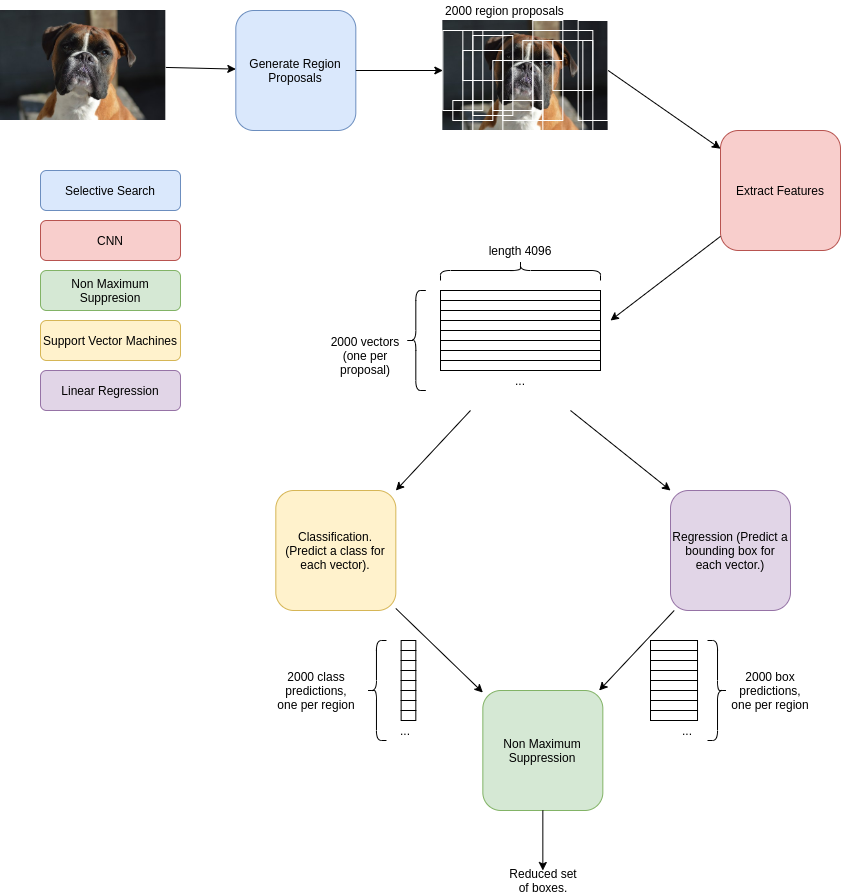

The diagram above was exported from draw.io. Its source (the exported page's mxGraphModel, read from the mxfile embedded in the PNG):
<mxGraphModel dx="526" dy="840" grid="1" gridSize="10" guides="1" tooltips="1" connect="1" arrows="1" fold="1" page="1" pageScale="1" pageWidth="850" pageHeight="1100" math="0" shadow="0">
  <root>
    <mxCell id="0" />
    <mxCell id="1" parent="0" />
    <mxCell id="nifv1WGNr9fms3tvR5b_-3" value="" style="shape=image;verticalLabelPosition=bottom;labelBackgroundColor=#ffffff;verticalAlign=top;aspect=fixed;imageAspect=0;image=https://cdn.pixabay.com/photo/2018/08/24/11/14/boxer-3627742__340.jpg;" parent="1" vertex="1">
      <mxGeometry x="80" y="280" width="165.32" height="110" as="geometry" />
    </mxCell>
    <mxCell id="nifv1WGNr9fms3tvR5b_-4" value="Extract Features" style="rounded=1;whiteSpace=wrap;html=1;fillColor=#f8cecc;strokeColor=#b85450;" parent="1" vertex="1">
      <mxGeometry x="800" y="400" width="120" height="120" as="geometry" />
    </mxCell>
    <mxCell id="nifv1WGNr9fms3tvR5b_-25" value="" style="rounded=0;whiteSpace=wrap;html=1;fillColor=none;" parent="1" vertex="1">
      <mxGeometry x="520" y="560" width="160" height="10" as="geometry" />
    </mxCell>
    <mxCell id="nifv1WGNr9fms3tvR5b_-26" value="" style="rounded=0;whiteSpace=wrap;html=1;fillColor=none;" parent="1" vertex="1">
      <mxGeometry x="520" y="570" width="160" height="10" as="geometry" />
    </mxCell>
    <mxCell id="nifv1WGNr9fms3tvR5b_-27" value="" style="rounded=0;whiteSpace=wrap;html=1;fillColor=none;" parent="1" vertex="1">
      <mxGeometry x="520" y="580" width="160" height="10" as="geometry" />
    </mxCell>
    <mxCell id="nifv1WGNr9fms3tvR5b_-28" value="" style="rounded=0;whiteSpace=wrap;html=1;fillColor=none;" parent="1" vertex="1">
      <mxGeometry x="520" y="590" width="160" height="10" as="geometry" />
    </mxCell>
    <mxCell id="nifv1WGNr9fms3tvR5b_-29" value="" style="rounded=0;whiteSpace=wrap;html=1;fillColor=none;" parent="1" vertex="1">
      <mxGeometry x="520" y="600" width="160" height="10" as="geometry" />
    </mxCell>
    <mxCell id="nifv1WGNr9fms3tvR5b_-30" value="" style="rounded=0;whiteSpace=wrap;html=1;fillColor=none;" parent="1" vertex="1">
      <mxGeometry x="520" y="610" width="160" height="10" as="geometry" />
    </mxCell>
    <mxCell id="nifv1WGNr9fms3tvR5b_-31" value="" style="rounded=0;whiteSpace=wrap;html=1;fillColor=none;" parent="1" vertex="1">
      <mxGeometry x="520" y="620" width="160" height="10" as="geometry" />
    </mxCell>
    <mxCell id="nifv1WGNr9fms3tvR5b_-32" value="" style="rounded=0;whiteSpace=wrap;html=1;fillColor=none;" parent="1" vertex="1">
      <mxGeometry x="520" y="630" width="160" height="10" as="geometry" />
    </mxCell>
    <mxCell id="nifv1WGNr9fms3tvR5b_-33" value="..." style="text;html=1;strokeColor=none;fillColor=none;align=center;verticalAlign=middle;whiteSpace=wrap;rounded=0;" parent="1" vertex="1">
      <mxGeometry x="580" y="640" width="40" height="20" as="geometry" />
    </mxCell>
    <mxCell id="nifv1WGNr9fms3tvR5b_-34" value="" style="shape=curlyBracket;whiteSpace=wrap;html=1;rounded=1;strokeColor=#000000;fillColor=none;" parent="1" vertex="1">
      <mxGeometry x="485.32" y="560" width="20" height="100" as="geometry" />
    </mxCell>
    <mxCell id="nifv1WGNr9fms3tvR5b_-35" value="" style="shape=curlyBracket;whiteSpace=wrap;html=1;rounded=1;strokeColor=#000000;fillColor=none;rotation=90;" parent="1" vertex="1">
      <mxGeometry x="590" y="460" width="20" height="160" as="geometry" />
    </mxCell>
    <mxCell id="nifv1WGNr9fms3tvR5b_-36" value="2000 class&lt;br&gt;predictions,&lt;br&gt;one per region" style="text;html=1;strokeColor=none;fillColor=none;align=center;verticalAlign=middle;whiteSpace=wrap;rounded=0;" parent="1" vertex="1">
      <mxGeometry x="345.96" y="950" width="100" height="20" as="geometry" />
    </mxCell>
    <mxCell id="nifv1WGNr9fms3tvR5b_-38" value="Regression (Predict a bounding box for each vector.)" style="rounded=1;whiteSpace=wrap;html=1;fillColor=#e1d5e7;strokeColor=#9673a6;" parent="1" vertex="1">
      <mxGeometry x="750" y="760" width="120" height="120" as="geometry" />
    </mxCell>
    <mxCell id="nifv1WGNr9fms3tvR5b_-39" value="Classification. (Predict a class for each vector)." style="rounded=1;whiteSpace=wrap;html=1;fillColor=#fff2cc;strokeColor=#d6b656;" parent="1" vertex="1">
      <mxGeometry x="355.32" y="760" width="120" height="120" as="geometry" />
    </mxCell>
    <mxCell id="nifv1WGNr9fms3tvR5b_-40" value="" style="endArrow=classic;html=1;entryX=0;entryY=0;entryDx=0;entryDy=0;" parent="1" target="nifv1WGNr9fms3tvR5b_-38" edge="1">
      <mxGeometry width="50" height="50" relative="1" as="geometry">
        <mxPoint x="650" y="680" as="sourcePoint" />
        <mxPoint x="700" y="750" as="targetPoint" />
      </mxGeometry>
    </mxCell>
    <mxCell id="nifv1WGNr9fms3tvR5b_-41" value="" style="endArrow=classic;html=1;entryX=1;entryY=0;entryDx=0;entryDy=0;" parent="1" target="nifv1WGNr9fms3tvR5b_-39" edge="1">
      <mxGeometry width="50" height="50" relative="1" as="geometry">
        <mxPoint x="550" y="680" as="sourcePoint" />
        <mxPoint x="760" y="770" as="targetPoint" />
      </mxGeometry>
    </mxCell>
    <mxCell id="nifv1WGNr9fms3tvR5b_-42" value="" style="endArrow=classic;html=1;" parent="1" source="nifv1WGNr9fms3tvR5b_-39" edge="1" target="cHJNAkNh7burEWC5JX1b-3">
      <mxGeometry width="50" height="50" relative="1" as="geometry">
        <mxPoint x="430" y="950" as="sourcePoint" />
        <mxPoint x="415" y="940" as="targetPoint" />
      </mxGeometry>
    </mxCell>
    <mxCell id="nifv1WGNr9fms3tvR5b_-43" value="" style="endArrow=classic;html=1;" parent="1" source="nifv1WGNr9fms3tvR5b_-38" edge="1" target="cHJNAkNh7burEWC5JX1b-3">
      <mxGeometry width="50" height="50" relative="1" as="geometry">
        <mxPoint x="700" y="990" as="sourcePoint" />
        <mxPoint x="810" y="930" as="targetPoint" />
      </mxGeometry>
    </mxCell>
    <mxCell id="nifv1WGNr9fms3tvR5b_-53" value="Selective Search" style="rounded=1;whiteSpace=wrap;html=1;fillColor=#dae8fc;strokeColor=#6c8ebf;" parent="1" vertex="1">
      <mxGeometry x="120" y="440" width="140" height="40" as="geometry" />
    </mxCell>
    <mxCell id="nifv1WGNr9fms3tvR5b_-54" value="CNN" style="rounded=1;whiteSpace=wrap;html=1;fillColor=#f8cecc;strokeColor=#b85450;" parent="1" vertex="1">
      <mxGeometry x="120" y="490" width="140" height="40" as="geometry" />
    </mxCell>
    <mxCell id="nifv1WGNr9fms3tvR5b_-56" value="Non Maximum Suppresion" style="rounded=1;whiteSpace=wrap;html=1;fillColor=#d5e8d4;strokeColor=#82b366;" parent="1" vertex="1">
      <mxGeometry x="120" y="540" width="140" height="40" as="geometry" />
    </mxCell>
    <mxCell id="TvQs3m38iGDkFkIRSMBU-5" value="length 4096" style="text;html=1;strokeColor=none;fillColor=none;align=center;verticalAlign=middle;whiteSpace=wrap;rounded=0;" parent="1" vertex="1">
      <mxGeometry x="550" y="510" width="100" height="20" as="geometry" />
    </mxCell>
    <mxCell id="TvQs3m38iGDkFkIRSMBU-7" value="Generate Region Proposals" style="rounded=1;whiteSpace=wrap;html=1;fillColor=#dae8fc;strokeColor=#6c8ebf;" parent="1" vertex="1">
      <mxGeometry x="315.32" y="280" width="120" height="120" as="geometry" />
    </mxCell>
    <mxCell id="TvQs3m38iGDkFkIRSMBU-8" value="" style="endArrow=classic;html=1;exitX=1;exitY=0.5;exitDx=0;exitDy=0;" parent="1" source="TvQs3m38iGDkFkIRSMBU-7" target="TvQs3m38iGDkFkIRSMBU-19" edge="1">
      <mxGeometry width="50" height="50" relative="1" as="geometry">
        <mxPoint x="494.68000000000006" y="160" as="sourcePoint" />
        <mxPoint x="504.68000000000006" y="140" as="targetPoint" />
      </mxGeometry>
    </mxCell>
    <mxCell id="TvQs3m38iGDkFkIRSMBU-9" value="" style="endArrow=classic;html=1;" parent="1" source="nifv1WGNr9fms3tvR5b_-3" target="TvQs3m38iGDkFkIRSMBU-7" edge="1">
      <mxGeometry width="50" height="50" relative="1" as="geometry">
        <mxPoint x="224.68" y="139.5" as="sourcePoint" />
        <mxPoint x="304.68" y="139.5" as="targetPoint" />
      </mxGeometry>
    </mxCell>
    <mxCell id="TvQs3m38iGDkFkIRSMBU-10" value="" style="shape=image;verticalLabelPosition=bottom;labelBackgroundColor=#ffffff;verticalAlign=top;aspect=fixed;imageAspect=0;image=https://cdn.pixabay.com/photo/2018/08/24/11/14/boxer-3627742__340.jpg;" parent="1" vertex="1">
      <mxGeometry x="522.3400000000001" y="290" width="165.32" height="110" as="geometry" />
    </mxCell>
    <mxCell id="TvQs3m38iGDkFkIRSMBU-11" value="" style="rounded=0;whiteSpace=wrap;html=1;fillColor=none;strokeColor=#FFFFFF;" parent="1" vertex="1">
      <mxGeometry x="542.3400000000001" y="300" width="40" height="50" as="geometry" />
    </mxCell>
    <mxCell id="TvQs3m38iGDkFkIRSMBU-12" value="" style="rounded=0;whiteSpace=wrap;html=1;fillColor=none;strokeColor=#FFFFFF;" parent="1" vertex="1">
      <mxGeometry x="632.3400000000001" y="310" width="40" height="50" as="geometry" />
    </mxCell>
    <mxCell id="TvQs3m38iGDkFkIRSMBU-13" value="" style="rounded=0;whiteSpace=wrap;html=1;fillColor=none;strokeColor=#FFFFFF;" parent="1" vertex="1">
      <mxGeometry x="572.3400000000001" y="330" width="40" height="50" as="geometry" />
    </mxCell>
    <mxCell id="TvQs3m38iGDkFkIRSMBU-14" value="" style="rounded=0;whiteSpace=wrap;html=1;fillColor=none;strokeColor=#FFFFFF;" parent="1" vertex="1">
      <mxGeometry x="582.3400000000001" y="370" width="40" height="20" as="geometry" />
    </mxCell>
    <mxCell id="TvQs3m38iGDkFkIRSMBU-15" value="" style="rounded=0;whiteSpace=wrap;html=1;fillColor=none;strokeColor=#FFFFFF;" parent="1" vertex="1">
      <mxGeometry x="602.3400000000001" y="310" width="40" height="20" as="geometry" />
    </mxCell>
    <mxCell id="TvQs3m38iGDkFkIRSMBU-16" value="" style="rounded=0;whiteSpace=wrap;html=1;fillColor=none;strokeColor=#FFFFFF;" parent="1" vertex="1">
      <mxGeometry x="532.3400000000001" y="370" width="40" height="20" as="geometry" />
    </mxCell>
    <mxCell id="TvQs3m38iGDkFkIRSMBU-17" value="" style="rounded=0;whiteSpace=wrap;html=1;fillColor=none;strokeColor=#FFFFFF;" parent="1" vertex="1">
      <mxGeometry x="622.3400000000001" y="310" width="40" height="90" as="geometry" />
    </mxCell>
    <mxCell id="TvQs3m38iGDkFkIRSMBU-18" value="" style="rounded=0;whiteSpace=wrap;html=1;fillColor=none;strokeColor=#FFFFFF;" parent="1" vertex="1">
      <mxGeometry x="552.3400000000001" y="300" width="120" height="110" as="geometry" />
    </mxCell>
    <mxCell id="TvQs3m38iGDkFkIRSMBU-19" value="" style="rounded=0;whiteSpace=wrap;html=1;fillColor=none;strokeColor=#FFFFFF;" parent="1" vertex="1">
      <mxGeometry x="522.3400000000001" y="300" width="40" height="80" as="geometry" />
    </mxCell>
    <mxCell id="TvQs3m38iGDkFkIRSMBU-20" value="" style="rounded=0;whiteSpace=wrap;html=1;fillColor=none;strokeColor=#FFFFFF;" parent="1" vertex="1">
      <mxGeometry x="552.3400000000001" y="305" width="40" height="80" as="geometry" />
    </mxCell>
    <mxCell id="TvQs3m38iGDkFkIRSMBU-21" value="" style="rounded=0;whiteSpace=wrap;html=1;fillColor=none;strokeColor=#FFFFFF;" parent="1" vertex="1">
      <mxGeometry x="542.3400000000001" y="320" width="40" height="80" as="geometry" />
    </mxCell>
    <mxCell id="TvQs3m38iGDkFkIRSMBU-22" value="" style="rounded=0;whiteSpace=wrap;html=1;fillColor=none;strokeColor=#FFFFFF;" parent="1" vertex="1">
      <mxGeometry x="612.3400000000001" y="290" width="30" height="100" as="geometry" />
    </mxCell>
    <mxCell id="TvQs3m38iGDkFkIRSMBU-23" value="" style="rounded=0;whiteSpace=wrap;html=1;fillColor=none;strokeColor=#FFFFFF;" parent="1" vertex="1">
      <mxGeometry x="657.6600000000002" y="290" width="30" height="100" as="geometry" />
    </mxCell>
    <mxCell id="TvQs3m38iGDkFkIRSMBU-24" value="2000 region proposals" style="text;html=1;strokeColor=none;fillColor=none;align=center;verticalAlign=middle;whiteSpace=wrap;rounded=0;" parent="1" vertex="1">
      <mxGeometry x="512.34" y="270" width="145" height="20" as="geometry" />
    </mxCell>
    <mxCell id="TvQs3m38iGDkFkIRSMBU-64" value="" style="endArrow=classic;html=1;exitX=1;exitY=0.5;exitDx=0;exitDy=0;" parent="1" source="TvQs3m38iGDkFkIRSMBU-23" edge="1" target="nifv1WGNr9fms3tvR5b_-4">
      <mxGeometry width="50" height="50" relative="1" as="geometry">
        <mxPoint x="450" y="190" as="sourcePoint" />
        <mxPoint x="850" y="250" as="targetPoint" />
      </mxGeometry>
    </mxCell>
    <mxCell id="TvQs3m38iGDkFkIRSMBU-70" value="" style="endArrow=classic;html=1;" parent="1" source="nifv1WGNr9fms3tvR5b_-4" edge="1">
      <mxGeometry width="50" height="50" relative="1" as="geometry">
        <mxPoint x="840" y="582.8571428571429" as="sourcePoint" />
        <mxPoint x="690" y="590" as="targetPoint" />
      </mxGeometry>
    </mxCell>
    <mxCell id="_zU3IoIfrYrAYofDxE7c-13" value="Reduced set of boxes." style="text;html=1;strokeColor=none;fillColor=none;align=center;verticalAlign=middle;whiteSpace=wrap;rounded=0;" parent="1" vertex="1">
      <mxGeometry x="583.51" y="1140" width="77.66" height="20" as="geometry" />
    </mxCell>
    <mxCell id="cHJNAkNh7burEWC5JX1b-3" value="Non Maximum Suppression" style="rounded=1;whiteSpace=wrap;html=1;fillColor=#d5e8d4;strokeColor=#82b366;" vertex="1" parent="1">
      <mxGeometry x="562.34" y="960" width="120" height="120" as="geometry" />
    </mxCell>
    <mxCell id="cHJNAkNh7burEWC5JX1b-4" value="" style="endArrow=classic;html=1;entryX=0.5;entryY=0;entryDx=0;entryDy=0;" edge="1" parent="1" source="cHJNAkNh7burEWC5JX1b-3" target="_zU3IoIfrYrAYofDxE7c-13">
      <mxGeometry width="50" height="50" relative="1" as="geometry">
        <mxPoint x="622" y="1120" as="sourcePoint" />
        <mxPoint x="680" y="1100" as="targetPoint" />
      </mxGeometry>
    </mxCell>
    <mxCell id="cHJNAkNh7burEWC5JX1b-5" value="Support Vector Machines" style="rounded=1;whiteSpace=wrap;html=1;fillColor=#fff2cc;strokeColor=#d6b656;" vertex="1" parent="1">
      <mxGeometry x="120" y="590" width="140" height="40" as="geometry" />
    </mxCell>
    <mxCell id="cHJNAkNh7burEWC5JX1b-6" value="Linear Regression" style="rounded=1;whiteSpace=wrap;html=1;fillColor=#e1d5e7;strokeColor=#9673a6;" vertex="1" parent="1">
      <mxGeometry x="120" y="640" width="140" height="40" as="geometry" />
    </mxCell>
    <mxCell id="cHJNAkNh7burEWC5JX1b-15" value="..." style="text;html=1;strokeColor=none;fillColor=none;align=center;verticalAlign=middle;whiteSpace=wrap;rounded=0;" vertex="1" parent="1">
      <mxGeometry x="465.32" y="990" width="40" height="20" as="geometry" />
    </mxCell>
    <mxCell id="cHJNAkNh7burEWC5JX1b-16" value="" style="shape=curlyBracket;whiteSpace=wrap;html=1;rounded=1;strokeColor=#000000;fillColor=none;" vertex="1" parent="1">
      <mxGeometry x="445.96" y="910" width="20" height="100" as="geometry" />
    </mxCell>
    <mxCell id="cHJNAkNh7burEWC5JX1b-19" value="" style="group" vertex="1" connectable="0" parent="1">
      <mxGeometry x="480.64" y="910" width="14.68" height="80" as="geometry" />
    </mxCell>
    <mxCell id="cHJNAkNh7burEWC5JX1b-7" value="" style="rounded=0;whiteSpace=wrap;html=1;fillColor=none;" vertex="1" parent="cHJNAkNh7burEWC5JX1b-19">
      <mxGeometry width="14.68" height="10" as="geometry" />
    </mxCell>
    <mxCell id="cHJNAkNh7burEWC5JX1b-8" value="" style="rounded=0;whiteSpace=wrap;html=1;fillColor=none;" vertex="1" parent="cHJNAkNh7burEWC5JX1b-19">
      <mxGeometry y="10" width="14.68" height="10" as="geometry" />
    </mxCell>
    <mxCell id="cHJNAkNh7burEWC5JX1b-9" value="" style="rounded=0;whiteSpace=wrap;html=1;fillColor=none;" vertex="1" parent="cHJNAkNh7burEWC5JX1b-19">
      <mxGeometry y="20" width="14.68" height="10" as="geometry" />
    </mxCell>
    <mxCell id="cHJNAkNh7burEWC5JX1b-10" value="" style="rounded=0;whiteSpace=wrap;html=1;fillColor=none;" vertex="1" parent="cHJNAkNh7burEWC5JX1b-19">
      <mxGeometry y="30" width="14.68" height="10" as="geometry" />
    </mxCell>
    <mxCell id="cHJNAkNh7burEWC5JX1b-11" value="" style="rounded=0;whiteSpace=wrap;html=1;fillColor=none;" vertex="1" parent="cHJNAkNh7burEWC5JX1b-19">
      <mxGeometry y="40" width="14.68" height="10" as="geometry" />
    </mxCell>
    <mxCell id="cHJNAkNh7burEWC5JX1b-12" value="" style="rounded=0;whiteSpace=wrap;html=1;fillColor=none;" vertex="1" parent="cHJNAkNh7burEWC5JX1b-19">
      <mxGeometry y="50" width="14.68" height="10" as="geometry" />
    </mxCell>
    <mxCell id="cHJNAkNh7burEWC5JX1b-13" value="" style="rounded=0;whiteSpace=wrap;html=1;fillColor=none;" vertex="1" parent="cHJNAkNh7burEWC5JX1b-19">
      <mxGeometry y="60" width="14.68" height="10" as="geometry" />
    </mxCell>
    <mxCell id="cHJNAkNh7burEWC5JX1b-14" value="" style="rounded=0;whiteSpace=wrap;html=1;fillColor=none;" vertex="1" parent="cHJNAkNh7burEWC5JX1b-19">
      <mxGeometry y="70" width="14.68" height="10" as="geometry" />
    </mxCell>
    <mxCell id="cHJNAkNh7burEWC5JX1b-20" value="2000 vectors&lt;br&gt;(one per proposal)" style="text;html=1;strokeColor=none;fillColor=none;align=center;verticalAlign=middle;whiteSpace=wrap;rounded=0;" vertex="1" parent="1">
      <mxGeometry x="395.32" y="615" width="100" height="20" as="geometry" />
    </mxCell>
    <mxCell id="cHJNAkNh7burEWC5JX1b-22" value="2000 box&lt;br&gt;predictions,&lt;br&gt;one per region" style="text;html=1;strokeColor=none;fillColor=none;align=center;verticalAlign=middle;whiteSpace=wrap;rounded=0;" vertex="1" parent="1">
      <mxGeometry x="800" y="950" width="100" height="20" as="geometry" />
    </mxCell>
    <mxCell id="cHJNAkNh7burEWC5JX1b-23" value="..." style="text;html=1;strokeColor=none;fillColor=none;align=center;verticalAlign=middle;whiteSpace=wrap;rounded=0;" vertex="1" parent="1">
      <mxGeometry x="747.02" y="990" width="40" height="20" as="geometry" />
    </mxCell>
    <mxCell id="cHJNAkNh7burEWC5JX1b-24" value="" style="shape=curlyBracket;whiteSpace=wrap;html=1;rounded=1;strokeColor=#000000;fillColor=none;rotation=-180;" vertex="1" parent="1">
      <mxGeometry x="787.02" y="910" width="20" height="100" as="geometry" />
    </mxCell>
    <mxCell id="cHJNAkNh7burEWC5JX1b-35" value="" style="group" vertex="1" connectable="0" parent="1">
      <mxGeometry x="730" y="910" width="47.02" height="80" as="geometry" />
    </mxCell>
    <mxCell id="cHJNAkNh7burEWC5JX1b-25" value="" style="group" vertex="1" connectable="0" parent="cHJNAkNh7burEWC5JX1b-35">
      <mxGeometry width="47.02" height="80" as="geometry" />
    </mxCell>
    <mxCell id="cHJNAkNh7burEWC5JX1b-26" value="" style="rounded=0;whiteSpace=wrap;html=1;fillColor=none;" vertex="1" parent="cHJNAkNh7burEWC5JX1b-25">
      <mxGeometry width="47.02" height="10" as="geometry" />
    </mxCell>
    <mxCell id="cHJNAkNh7burEWC5JX1b-27" value="" style="rounded=0;whiteSpace=wrap;html=1;fillColor=none;" vertex="1" parent="cHJNAkNh7burEWC5JX1b-25">
      <mxGeometry y="10" width="47.02" height="10" as="geometry" />
    </mxCell>
    <mxCell id="cHJNAkNh7burEWC5JX1b-28" value="" style="rounded=0;whiteSpace=wrap;html=1;fillColor=none;" vertex="1" parent="cHJNAkNh7burEWC5JX1b-25">
      <mxGeometry y="20" width="47.02" height="10" as="geometry" />
    </mxCell>
    <mxCell id="cHJNAkNh7burEWC5JX1b-29" value="" style="rounded=0;whiteSpace=wrap;html=1;fillColor=none;" vertex="1" parent="cHJNAkNh7burEWC5JX1b-25">
      <mxGeometry y="30" width="47.02" height="10" as="geometry" />
    </mxCell>
    <mxCell id="cHJNAkNh7burEWC5JX1b-30" value="" style="rounded=0;whiteSpace=wrap;html=1;fillColor=none;" vertex="1" parent="cHJNAkNh7burEWC5JX1b-25">
      <mxGeometry y="40" width="47.02" height="10" as="geometry" />
    </mxCell>
    <mxCell id="cHJNAkNh7burEWC5JX1b-31" value="" style="rounded=0;whiteSpace=wrap;html=1;fillColor=none;" vertex="1" parent="cHJNAkNh7burEWC5JX1b-25">
      <mxGeometry y="50" width="47.02" height="10" as="geometry" />
    </mxCell>
    <mxCell id="cHJNAkNh7burEWC5JX1b-32" value="" style="rounded=0;whiteSpace=wrap;html=1;fillColor=none;" vertex="1" parent="cHJNAkNh7burEWC5JX1b-25">
      <mxGeometry y="60" width="47.02" height="10" as="geometry" />
    </mxCell>
    <mxCell id="cHJNAkNh7burEWC5JX1b-33" value="" style="rounded=0;whiteSpace=wrap;html=1;fillColor=none;" vertex="1" parent="cHJNAkNh7burEWC5JX1b-25">
      <mxGeometry y="70" width="47.02" height="10" as="geometry" />
    </mxCell>
  </root>
</mxGraphModel>